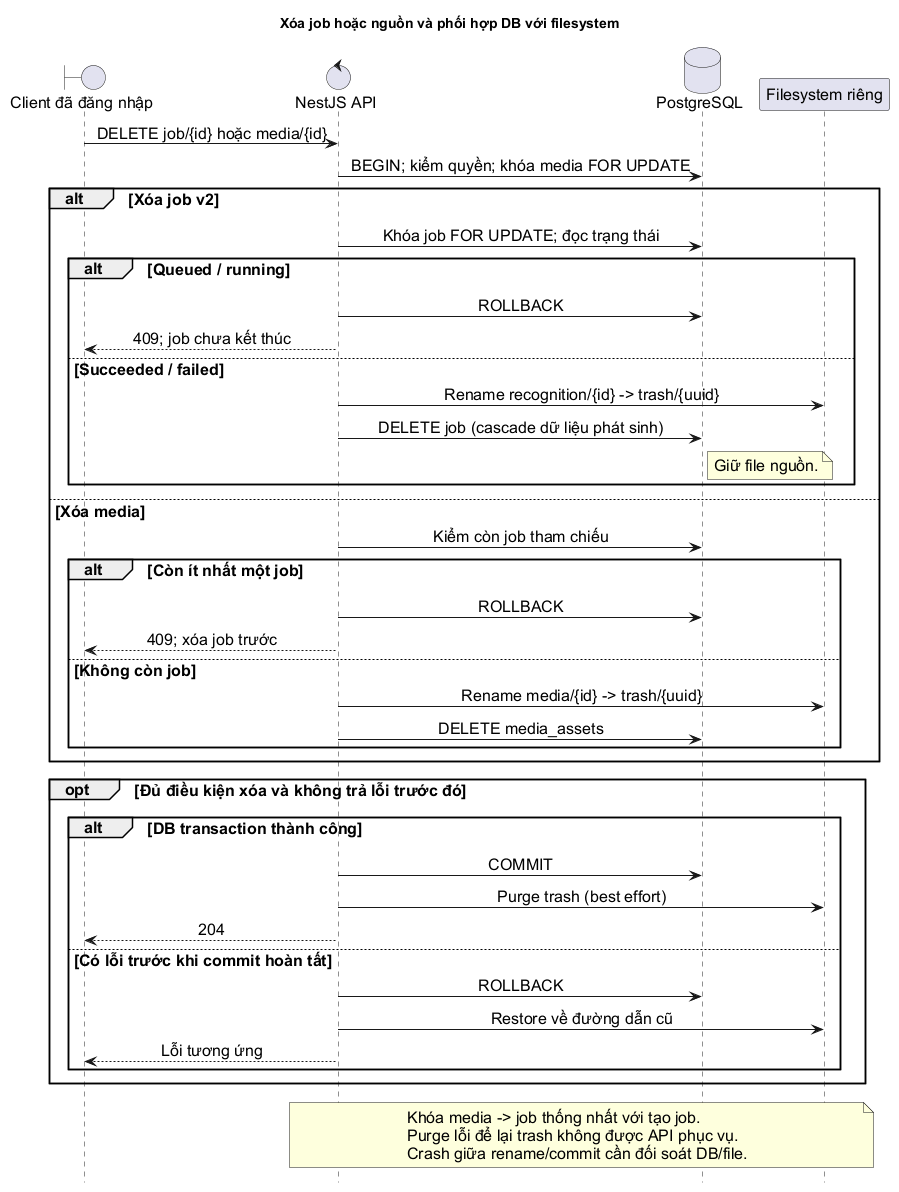

The diagram above was rendered by PlantUML. Its source (embedded in the PNG):
@startuml
title Xóa job hoặc nguồn và phối hợp DB với filesystem
skinparam defaultFontName Arial
skinparam defaultFontSize 16
skinparam backgroundColor white
skinparam shadowing false
skinparam sequenceMessageAlign center
hide footbox
boundary "Client đã đăng nhập" as C
control "NestJS API" as A
database "PostgreSQL" as D
participant "Filesystem riêng" as F
C -> A : DELETE job/{id} hoặc media/{id}
A -> D : BEGIN; kiểm quyền; khóa media FOR UPDATE
alt Xóa job v2
  A -> D : Khóa job FOR UPDATE; đọc trạng thái
  alt Queued / running
    A -> D : ROLLBACK
    A --> C : 409; job chưa kết thúc
  else Succeeded / failed
    A -> F : Rename recognition/{id} -> trash/{uuid}
    A -> D : DELETE job (cascade dữ liệu phát sinh)
    note right of D : Giữ file nguồn.
  end
else Xóa media
  A -> D : Kiểm còn job tham chiếu
  alt Còn ít nhất một job
    A -> D : ROLLBACK
    A --> C : 409; xóa job trước
  else Không còn job
    A -> F : Rename media/{id} -> trash/{uuid}
    A -> D : DELETE media_assets
  end
end
opt Đủ điều kiện xóa và không trả lỗi trước đó
  alt DB transaction thành công
    A -> D : COMMIT
    A -> F : Purge trash (best effort)
    A --> C : 204
  else Có lỗi trước khi commit hoàn tất
    A -> D : ROLLBACK
    A -> F : Restore về đường dẫn cũ
    A --> C : Lỗi tương ứng
  end
end
note over A,F
Khóa media -> job thống nhất với tạo job.
Purge lỗi để lại trash không được API phục vụ.
Crash giữa rename/commit cần đối soát DB/file.
end note
@enduml